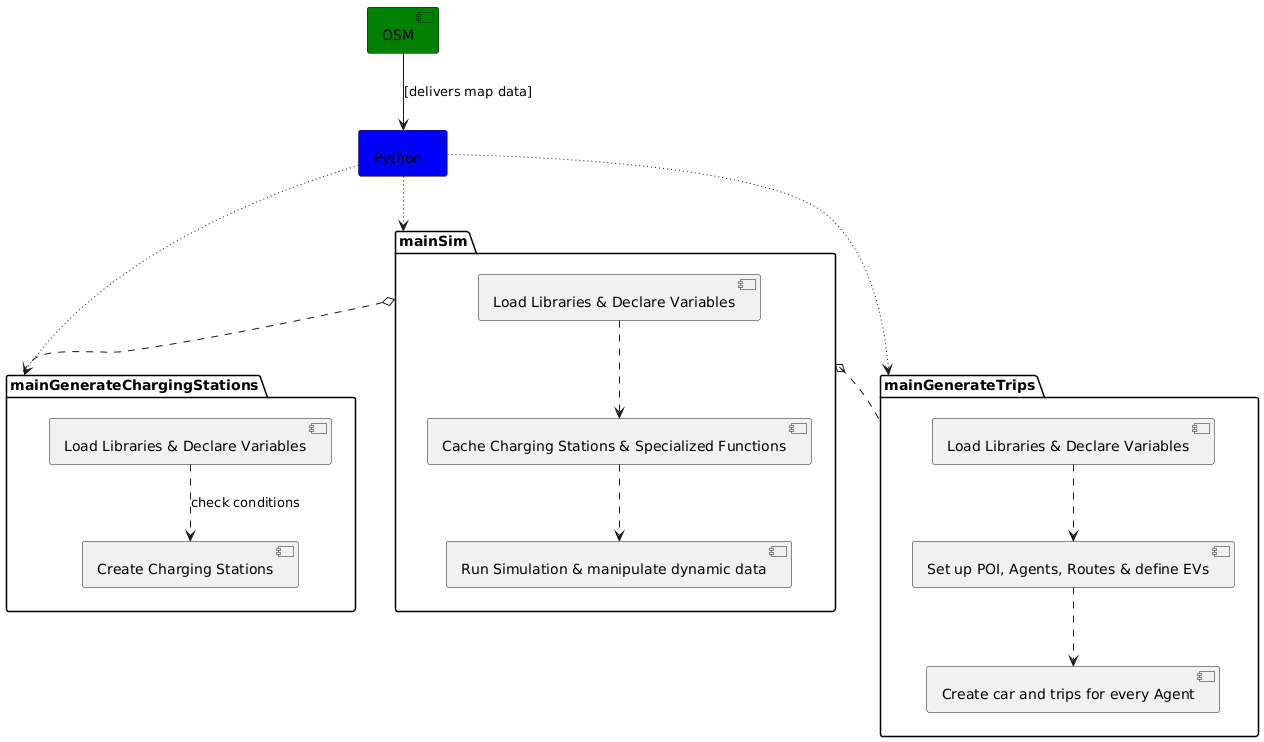

The diagram above was rendered by PlantUML. Its source (embedded in the PNG):
@startuml
package mainGenerateChargingStations {
	
	component "Load Libraries & Declare Variables" as t1
  component "Create Charging Stations" as cs

  t1 .down.> cs : check conditions
}

package mainGenerateTrips {
  component "Load Libraries & Declare Variables" as t2
  component "Set up POI, Agents, Routes & define EVs" as setupTrip
  component "Create car and trips for every Agent" as cars

  t2 .down.> setupTrip
  setupTrip .down.> cars
}

package mainSim {
  component "Load Libraries & Declare Variables" as t3
  component "Cache Charging Stations & Specialized Functions" as cache
  component "Run Simulation & manipulate dynamic data" as runSim

  t3 .down.> cache
  cache .down.> runSim
}

component OSM #green
component Python #blue

mainGenerateChargingStations <~up~ Python
mainSim <~up~ Python
mainGenerateTrips <~up~ Python

mainSim o.. mainGenerateTrips
mainSim o.. mainGenerateChargingStations

Python <-up- OSM : [delivers map data]
@enduml